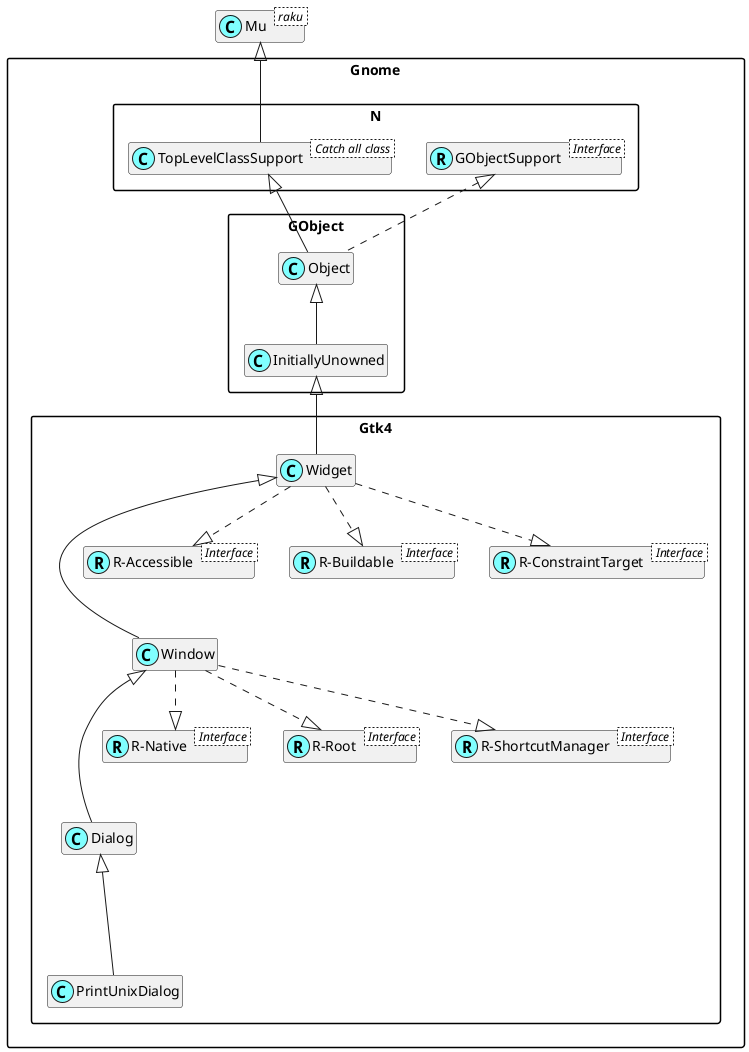

The diagram above was rendered by PlantUML. Its source (embedded in the PNG):
@startuml
'scale 0.8

skinparam packageStyle rectangle
skinparam stereotypeCBackgroundColor #80ffff
set namespaceSeparator ::
hide members

class Mu < raku >

class Gnome::N::TopLevelClassSupport < Catch all class >
Mu <|-- Gnome::N::TopLevelClassSupport

Interface Gnome::N::GObjectSupport < Interface >
class Gnome::N::GObjectSupport <<(R,#80ffff)>>
Gnome::Gtk4::Dialog <|--- Gnome::Gtk4::PrintUnixDialog
Gnome::Gtk4::Window <|--- Gnome::Gtk4::Dialog

Interface Gnome::Gtk4::R-Native < Interface >
class "Gnome::Gtk4::R-Native" <<(R,#80ffff)>>
Gnome::Gtk4::Window ..|> "Gnome::Gtk4::R-Native"

Interface Gnome::Gtk4::R-Root < Interface >
class "Gnome::Gtk4::R-Root" <<(R,#80ffff)>>
Gnome::Gtk4::Window ..|> "Gnome::Gtk4::R-Root"

Interface Gnome::Gtk4::R-ShortcutManager < Interface >
class "Gnome::Gtk4::R-ShortcutManager" <<(R,#80ffff)>>
Gnome::Gtk4::Window ..|> "Gnome::Gtk4::R-ShortcutManager"
Gnome::Gtk4::Widget <|--- Gnome::Gtk4::Window

Interface Gnome::Gtk4::R-Accessible < Interface >
class "Gnome::Gtk4::R-Accessible" <<(R,#80ffff)>>
Gnome::Gtk4::Widget ..|> "Gnome::Gtk4::R-Accessible"

Interface Gnome::Gtk4::R-Buildable < Interface >
class "Gnome::Gtk4::R-Buildable" <<(R,#80ffff)>>
Gnome::Gtk4::Widget ..|> "Gnome::Gtk4::R-Buildable"

Interface Gnome::Gtk4::R-ConstraintTarget < Interface >
class "Gnome::Gtk4::R-ConstraintTarget" <<(R,#80ffff)>>
Gnome::Gtk4::Widget ..|> "Gnome::Gtk4::R-ConstraintTarget"
Gnome::GObject::InitiallyUnowned <|-- Gnome::Gtk4::Widget
Gnome::GObject::Object <|-- Gnome::GObject::InitiallyUnowned
Gnome::N::TopLevelClassSupport <|-- Gnome::GObject::Object
Gnome::N::GObjectSupport <|. Gnome::GObject::Object

@enduml